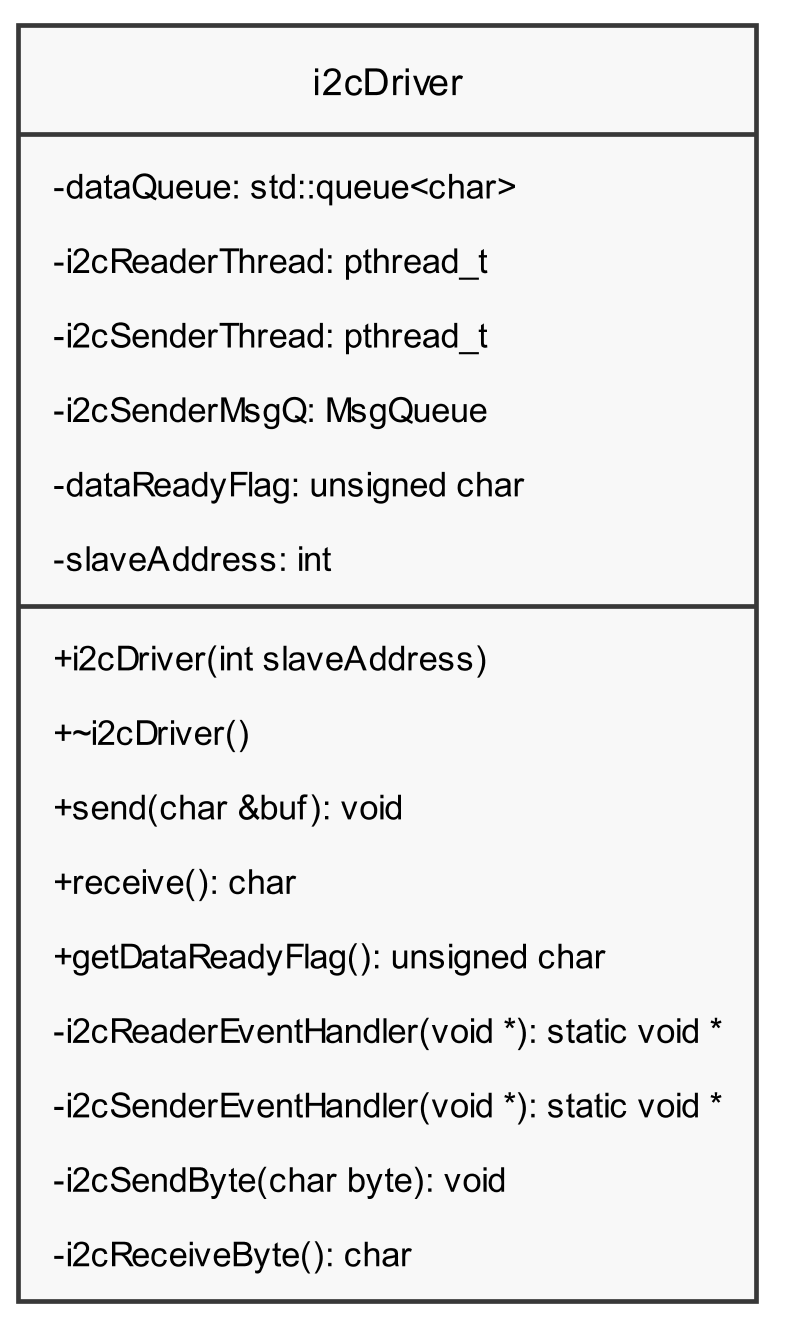

The diagram above was rendered by PlantUML. Its source (embedded in the PNG):
@startuml i2c_driver.hpp

hide circle
skinparam {
    monochrome true
    dpi 300
    padding 5
    sequenceMessageAlign center
    packageStyle frame
    shadowing false
    classAttributeIconSize 0
}

class i2cDriver {
    +i2cDriver(int slaveAddress)
    +~i2cDriver()
    +send(char &buf): void
    +receive(): char
    +getDataReadyFlag(): unsigned char
    -dataQueue: std::queue<char>
    -i2cReaderEventHandler(void *): static void *
    -i2cSenderEventHandler(void *): static void *
    -i2cReaderThread: pthread_t
    -i2cSenderThread: pthread_t
    -i2cSenderMsgQ: MsgQueue
    -i2cSendByte(char byte): void
    -i2cReceiveByte(): char
    -dataReadyFlag: unsigned char
    -slaveAddress: int
}

@enduml